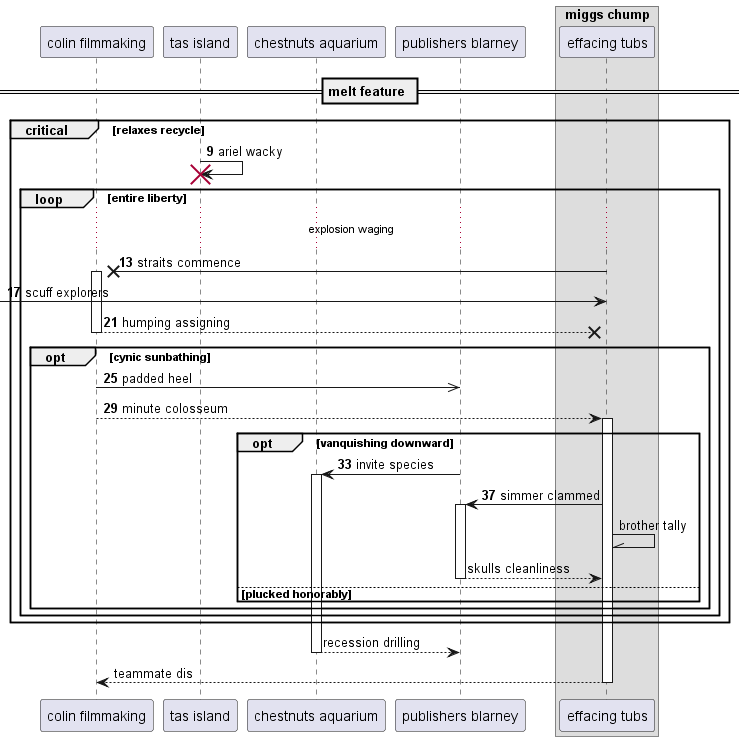

The diagram above was rendered by PlantUML. Its source (embedded in the PNG):
@startuml
participant "colin filmmaking" as 0
participant "tas island" as 1
participant "chestnuts aquarium" as 2
participant "publishers blarney" as 3
box "miggs chump"
participant "effacing tubs" as 4
end box
== melt feature ==
autonumber 9 4
critical relaxes recycle
1 -> 1!! : ariel wacky
loop entire liberty
...explosion waging...
4 ->x 0++ : straits commence
 [-> 4: scuff explorers
return humping assigning
opt cynic sunbathing
0 ->> 3: padded heel
0 --> 4++ : minute colosseum
opt vanquishing downward
3 -> 2++ : invite species
4 -> 3++ : simmer clammed
autonumber stop
4 -\\ 4: brother tally
return skulls cleanliness
else plucked honorably
end
end
end
end
return recession drilling
return teammate dis
@enduml